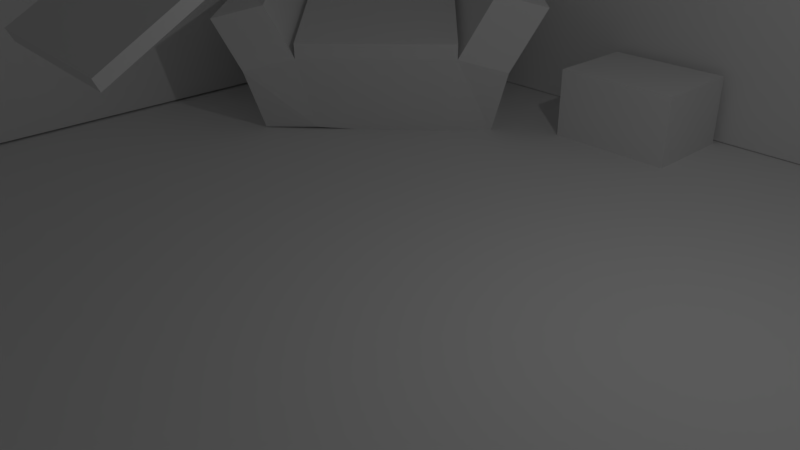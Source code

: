 # Source: cena.blend  (saved by Blender 2.78.0; exported with 4.5.12 LTS)
import bpy
from mathutils import Matrix  # noqa: F401  (used for matrix-valued properties, if any)

bpy.ops.wm.read_factory_settings(use_empty=True)
scene = bpy.context.scene
scene.name = 'Scene'

# ---- collections
col_collection_1 = bpy.data.collections.new('Collection 1'); scene.collection.children.link(col_collection_1)

# ---- world
world_world = bpy.data.worlds.new('World'); scene.world = world_world
world_world.color = (0.05088, 0.05088, 0.05088)
world_world.use_sun_shadow = False
world_world.sun_shadow_jitter_overblur = 0.0
world_world.cycles.sampling_method = 'MANUAL'

# ---- cameras
cam_camera = bpy.data.cameras.new('Camera')
cam_camera.clip_end = 100.0
cam_camera.lens = 35.0
cam_camera.sensor_width = 32.0
cam_camera.sensor_height = 18.0
cam_camera.ortho_scale = 7.314
cam_camera.dof.focus_distance = 0.0
cam_camera.dof.aperture_fstop = 128.0

# ---- lights
light_lamp = bpy.data.lights.new('Lamp', 'POINT')
light_lamp.transmission_factor = 0.0
light_lamp.cutoff_distance = 30.0
light_lamp.energy = 100.0
light_lamp.shadow_buffer_clip_start = 1.001
light_lamp.shadow_soft_size = 0.1
light_lamp.shadow_maximum_resolution = 0.006
light_lamp.use_absolute_resolution = True

# ---- meshes
me_cube = bpy.data.meshes.new('Cube')
me_cube.from_pydata([(-1.0, -1.0, -1.0), (-1.0, -1.0, 1.0), (-1.0, 1.0, -1.0), (-1.0, 1.0, 1.0), (1.0, -1.0, -1.0), (1.0, -1.0, 1.0), (1.0, 1.0, -1.0), (1.0, 1.0, 1.0)], [], [(0, 1, 3, 2), (2, 3, 7, 6), (6, 7, 5, 4), (4, 5, 1, 0), (2, 6, 4, 0), (7, 3, 1, 5)])
me_cube.use_remesh_preserve_volume = False
me_cube.use_remesh_preserve_attributes = False
me_cube.use_mirror_vertex_groups = False
me_cube.update()
me_cube_003 = bpy.data.meshes.new('Cube.003')
me_cube_003.from_pydata([(-1.0, -1.0, -1.0), (-1.0, -1.0, 1.0), (-1.0, 1.0, -1.0), (-1.0, 1.0, 1.0), (1.0, -1.0, -1.0), (1.0, -1.0, 1.0), (1.0, 1.0, -1.0), (1.0, 1.0, 1.0)], [], [(0, 1, 3, 2), (2, 3, 7, 6), (6, 7, 5, 4), (4, 5, 1, 0), (2, 6, 4, 0), (7, 3, 1, 5)])
me_cube_003.use_remesh_preserve_volume = False
me_cube_003.use_remesh_preserve_attributes = False
me_cube_003.use_mirror_vertex_groups = False
me_cube_003.update()
me_cube_002 = bpy.data.meshes.new('Cube.002')
me_cube_002.from_pydata([(-0.9692, -0.936, -1.031), (-1.35, -1.35, 1.533), (-0.9663, 0.958, -1.013), (-1.35, 1.35, 1.533), (1.025, -1.061, -0.9048), (1.35, -1.35, 1.0), (1.028, 1.099, -1.079), (1.35, 1.35, 1.0), (-1.35, 2.207, 0.6808), (-1.028, 1.839, -0.9675), (0.9667, 1.98, -1.034), (1.35, 2.207, 0.6808), (-1.025, -1.845, -1.067), (-1.35, -2.233, 0.671), (1.35, -2.233, 0.671), (0.9691, -1.97, -0.9405), (-1.286, 0.9585, -1.135), (-1.289, -0.9356, -1.154), (-1.67, -1.35, 1.41), (-1.67, 1.351, 1.41), (-1.67, 2.207, 0.5578), (-1.347, 1.84, -1.09), (-1.345, -1.844, -1.19), (-1.67, -2.232, 0.5481), (-2.279, -1.35, 6.67), (-2.279, 1.35, 6.67), (-2.599, -1.35, 6.547), (-2.599, 1.351, 6.547), (-1.35, 1.35, 1.533), (-1.67, 1.351, 1.41), (-2.279, 1.35, 6.67), (-2.599, 1.351, 6.547), (-1.438, 1.953, 3.087), (1.263, 1.953, 2.554), (-1.438, 2.81, 2.234), (1.263, 2.81, 2.234), (-1.758, 1.954, 2.964), (-1.758, 2.81, 2.111), (-1.743, -2.716, 1.815), (-1.423, -2.717, 1.938), (-1.423, -1.834, 2.801), (-1.743, -1.834, 2.678), (1.278, -1.834, 2.267), (1.278, -2.717, 1.938), (-1.398, -1.179, 1.481), (-1.696, -1.294, 1.362), (-1.779, -1.345, 2.809), (-1.48, -1.23, 2.928), (-1.387, 1.137, 1.325), (-1.697, 1.247, 1.282), (-1.297, 1.156, 3.11), (-1.607, 1.267, 3.067), (-1.438, 1.953, 3.087), (-1.758, 1.954, 2.964), (-1.35, 1.35, 1.533), (-1.67, 1.351, 1.41), (-1.297, 1.156, 3.11), (-1.607, 1.267, 3.067), (-1.387, 1.137, 1.325), (-1.697, 1.247, 1.282), (-1.314, -1.35, 1.926), (-1.314, 1.35, 1.926), (1.387, 1.35, 1.393), (1.387, -1.35, 1.393)], [], [(9, 2, 16, 21), (8, 9, 21, 20), (6, 7, 5, 4), (23, 13, 39, 38), (2, 6, 4, 0), (5, 7, 62, 63), (9, 8, 11, 10), (7, 6, 10, 11), (6, 2, 9, 10), (19, 49, 59, 55), (15, 14, 13, 12), (0, 4, 15, 12), (1, 18, 45, 44), (4, 5, 14, 15), (17, 18, 19, 16), (16, 19, 20, 21), (18, 17, 22, 23), (0, 12, 22, 17), (18, 1, 24, 26), (2, 0, 17, 16), (12, 13, 23, 22), (11, 8, 34, 35), (24, 25, 27, 26), (27, 25, 30, 31), (19, 18, 26, 27), (1, 3, 25, 24), (28, 29, 31, 30), (3, 19, 29, 28), (19, 27, 31, 29), (25, 3, 28, 30), (32, 33, 35, 34), (32, 34, 37, 36), (7, 11, 35, 33), (8, 20, 37, 34), (20, 19, 36, 37), (3, 7, 33, 32), (39, 40, 41, 38), (42, 40, 39, 43), (13, 14, 43, 39), (18, 23, 38, 41), (5, 1, 40, 42), (14, 5, 42, 43), (44, 45, 46, 47), (18, 41, 46, 45), (40, 1, 44, 47), (41, 40, 47, 46), (49, 48, 50, 51), (19, 3, 48, 49), (48, 3, 54, 58), (36, 19, 55, 53), (53, 55, 59, 57), (54, 52, 56, 58), (52, 53, 57, 56), (50, 48, 58, 56), (3, 32, 52, 54), (32, 36, 53, 52), (49, 51, 57, 59), (51, 50, 56, 57), (62, 61, 60, 63), (3, 1, 60, 61), (1, 5, 63, 60), (7, 3, 61, 62)])
me_cube_002.use_remesh_preserve_volume = False
me_cube_002.use_remesh_preserve_attributes = False
me_cube_002.use_mirror_vertex_groups = False
me_cube_002.update()
me_plane = bpy.data.meshes.new('Plane')
me_plane.from_pydata([(-1.0, -1.0, 0.0), (1.0, -1.0, 0.0), (-1.0, 1.0, 0.0), (1.0, 1.0, 0.0)], [], [(0, 1, 3, 2)])
me_plane.use_remesh_preserve_volume = False
me_plane.use_remesh_preserve_attributes = False
me_plane.use_mirror_vertex_groups = False
me_plane.update()
me_cube_005 = bpy.data.meshes.new('Cube.005')
me_cube_005.from_pydata([(-1.0, -1.0, -1.0), (-1.0, -1.0, 1.0), (-1.0, 1.0, -1.0), (-1.0, 1.0, 1.0), (1.0, -1.0, -1.0), (1.0, -1.0, 1.0), (1.0, 1.0, -1.0), (1.0, 1.0, 1.0)], [], [(0, 1, 3, 2), (2, 3, 7, 6), (6, 7, 5, 4), (4, 5, 1, 0), (2, 6, 4, 0), (7, 3, 1, 5)])
me_cube_005.use_remesh_preserve_volume = False
me_cube_005.use_remesh_preserve_attributes = False
me_cube_005.use_mirror_vertex_groups = False
me_cube_005.update()
me_cube_006 = bpy.data.meshes.new('Cube.006')
me_cube_006.from_pydata([(-1.0, -1.0, -1.0), (-1.0, -1.0, 1.0), (-1.0, 1.0, -1.0), (-1.0, 1.0, 1.0), (1.0, -1.0, -1.0), (1.0, -1.0, 1.0), (1.0, 1.0, -1.0), (1.0, 1.0, 1.0)], [], [(0, 1, 3, 2), (2, 3, 7, 6), (6, 7, 5, 4), (4, 5, 1, 0), (2, 6, 4, 0), (7, 3, 1, 5)])
me_cube_006.use_remesh_preserve_volume = False
me_cube_006.use_remesh_preserve_attributes = False
me_cube_006.use_mirror_vertex_groups = False
me_cube_006.update()
arm_armature = bpy.data.armatures.new('Armature')  # bones are not reproduced

# ---- objects
ob_cube_002 = bpy.data.objects.new('Cube.002', me_cube)
ob_cube_001 = bpy.data.objects.new('Cube.001', me_cube_003)
ob_poltrona = bpy.data.objects.new('poltrona', me_cube_002)
ob_plane = bpy.data.objects.new('Plane', me_plane)
ob_biped_proxy = bpy.data.objects.new('biped_proxy', arm_armature)
ob_cube = bpy.data.objects.new('Cube', me_cube_005)
ob_ankle_l = bpy.data.objects.new('ankle.L', None)
ob_ankle_r = bpy.data.objects.new('ankle.R', None)
ob_arm_l = bpy.data.objects.new('arm.L', None)
ob_arm_r = bpy.data.objects.new('arm.R', None)
ob_belly = bpy.data.objects.new('belly', None)
ob_chest = bpy.data.objects.new('chest', None)
ob_elbow_l = bpy.data.objects.new('elbow.L', None)
ob_elbow_r = bpy.data.objects.new('elbow.R', None)
ob_finger_index_base_l = bpy.data.objects.new('finger.index.base.L', None)
ob_finger_index_base_r = bpy.data.objects.new('finger.index.base.R', None)
ob_finger_index_mid_l = bpy.data.objects.new('finger.index.mid.L', None)
ob_finger_index_mid_r = bpy.data.objects.new('finger.index.mid.R', None)
ob_finger_index_tip_l = bpy.data.objects.new('finger.index.tip.L', None)
ob_finger_index_tip_r = bpy.data.objects.new('finger.index.tip.R', None)
ob_finger_s_base_l = bpy.data.objects.new('finger.s.base.L', None)
ob_finger_s_base_r = bpy.data.objects.new('finger.s.base.R', None)
ob_finger_s_mid_l = bpy.data.objects.new('finger.s.mid.L', None)
ob_finger_s_mid_r = bpy.data.objects.new('finger.s.mid.R', None)
ob_finger_s_tip_l = bpy.data.objects.new('finger.s.tip.L', None)
ob_finger_s_tip_r = bpy.data.objects.new('finger.s.tip.R', None)
ob_finger_thumb_base_l = bpy.data.objects.new('finger.thumb.base.L', None)
ob_finger_thumb_base_r = bpy.data.objects.new('finger.thumb.base.R', None)
ob_finger_thumb_mid_l = bpy.data.objects.new('finger.thumb.mid.L', None)
ob_finger_thumb_mid_r = bpy.data.objects.new('finger.thumb.mid.R', None)
ob_finger_thumb_tip_l = bpy.data.objects.new('finger.thumb.tip.L', None)
ob_finger_thumb_tip_r = bpy.data.objects.new('finger.thumb.tip.R', None)
ob_foot_ball_l = bpy.data.objects.new('foot.ball.L', None)
ob_foot_ball_r = bpy.data.objects.new('foot.ball.R', None)
ob_foot_heel_l = bpy.data.objects.new('foot.heel.L', None)
ob_foot_heel_r = bpy.data.objects.new('foot.heel.R', None)
ob_foot_toes_l = bpy.data.objects.new('foot.toes.L', None)
ob_foot_toes_r = bpy.data.objects.new('foot.toes.R', None)
ob_forearm_l = bpy.data.objects.new('forearm.L', None)
ob_forearm_r = bpy.data.objects.new('forearm.R', None)
ob_hand_l = bpy.data.objects.new('hand.L', None)
ob_hand_r = bpy.data.objects.new('hand.R', None)
ob_head = bpy.data.objects.new('head', None)
ob_knee_l = bpy.data.objects.new('knee.L', None)
ob_knee_r = bpy.data.objects.new('knee.R', None)
ob_neck = bpy.data.objects.new('neck', None)
ob_pelvis = bpy.data.objects.new('pelvis', None)
ob_shin_l = bpy.data.objects.new('shin.L', None)
ob_shin_r = bpy.data.objects.new('shin.R', None)
ob_thigh_l = bpy.data.objects.new('thigh.L', None)
ob_thigh_r = bpy.data.objects.new('thigh.R', None)
ob_lamp = bpy.data.objects.new('Lamp', light_lamp)
ob_camera = bpy.data.objects.new('Camera', cam_camera)
ob_shapes = bpy.data.objects.new('shapes', None)
ob_arrow_000 = bpy.data.objects.new('arrow.000', None)
ob_arrow_001 = bpy.data.objects.new('arrow.001', None)
ob_arrow_003 = bpy.data.objects.new('arrow.003', None)
ob_cube_001_1 = bpy.data.objects.new('Cube.001', None)
ob_cube_002_1 = bpy.data.objects.new('Cube.002', None)
ob_cube_003 = bpy.data.objects.new('Cube.003', None)
ob_cube_1 = bpy.data.objects.new('Cube', None)
ob_disk_000 = bpy.data.objects.new('disk.000', None)
ob_disk_001 = bpy.data.objects.new('disk.001', None)
ob_disk_002 = bpy.data.objects.new('disk.002', None)
ob_disk_003 = bpy.data.objects.new('disk.003', None)
ob_disk_004 = bpy.data.objects.new('disk.004', None)
ob_sfere_01 = bpy.data.objects.new('sfere.01', None)
ob_cube_003_1 = bpy.data.objects.new('Cube.003', me_cube_006)

# ---- transforms, parenting, visibility, modifiers, constraints
ob_cube_002.location = (-0.06881, 7.203, 5.013)
ob_cube_002.rotation_euler = (0.0, 0.0, 1.571)
ob_cube_002.scale = (0.26, 7.5, 5.0)
ob_cube_002.lineart.crease_threshold = 0.0
ob_cube_001.location = (0.0151, 6.015, 0.5533)
ob_cube_001.scale = (1.025, 0.79, 0.615)
ob_cube_001.hide_select = True
ob_cube_001.lineart.crease_threshold = 0.0
ob_poltrona.location = (-4.074, 3.886, 0.6571)
ob_poltrona.rotation_euler = (0.0, -0.0, -0.7809)
ob_poltrona.scale = (1.0, 1.0, 0.6856)
ob_poltrona.hide_select = True
ob_poltrona.lineart.crease_threshold = 0.0
ob_plane.location = (0.0, 0.0, 0.0)
ob_plane.scale = (7.5, 7.5, 1.0)
ob_plane.hide_select = True
ob_plane.lineart.crease_threshold = 0.0
ob_biped_proxy.location = (0.0, 0.0, 0.0)
ob_biped_proxy.show_in_front = True
ob_biped_proxy.lineart.crease_threshold = 0.0
ob_cube.location = (-2.506, 2.606, 3.472)
ob_cube.rotation_euler = (0.1066, -0.577, -0.8426)
ob_cube.scale = (-0.595, 0.6183, 0.07645)
ob_cube.lineart.crease_threshold = 0.0
_c = ob_cube.constraints.new('CHILD_OF'); _c.name = 'Child Of'
_c.target = ob_biped_proxy
_c.subtarget = 'hand.CTRL.R'
_c.set_inverse_pending = False
_c.inverse_matrix = ((-0.7882, 0.6154, 2.384e-07, -3.411), (-0.6126, -0.7845, 0.09629, -2.939), (0.05926, 0.0759, 0.9954, -6.048), (0.0, 0.0, 0.0, 1.0))
ob_ankle_l.location = (0.0, 0.0, 0.0)
ob_ankle_r.location = (0.0, 0.0, 0.0)
ob_arm_l.location = (0.0, 0.0, 0.0)
ob_arm_r.location = (0.0, 0.0, 0.0)
ob_belly.location = (0.0, 0.0, 0.0)
ob_chest.location = (0.0, 0.0, 0.0)
ob_elbow_l.location = (0.0, 0.0, 0.0)
ob_elbow_r.location = (0.0, 0.0, 0.0)
ob_finger_index_base_l.location = (0.0, 0.0, 0.0)
ob_finger_index_base_r.location = (0.0, 0.0, 0.0)
ob_finger_index_mid_l.location = (0.0, 0.0, 0.0)
ob_finger_index_mid_r.location = (0.0, 0.0, 0.0)
ob_finger_index_tip_l.location = (0.0, 0.0, 0.0)
ob_finger_index_tip_r.location = (0.0, 0.0, 0.0)
ob_finger_s_base_l.location = (0.0, 0.0, 0.0)
ob_finger_s_base_r.location = (0.0, 0.0, 0.0)
ob_finger_s_mid_l.location = (0.0, 0.0, 0.0)
ob_finger_s_mid_r.location = (0.0, 0.0, 0.0)
ob_finger_s_tip_l.location = (0.0, 0.0, 0.0)
ob_finger_s_tip_r.location = (0.0, 0.0, 0.0)
ob_finger_thumb_base_l.location = (0.0, 0.0, 0.0)
ob_finger_thumb_base_r.location = (0.0, 0.0, 0.0)
ob_finger_thumb_mid_l.location = (0.0, 0.0, 0.0)
ob_finger_thumb_mid_r.location = (0.0, 0.0, 0.0)
ob_finger_thumb_tip_l.location = (0.0, 0.0, 0.0)
ob_finger_thumb_tip_r.location = (0.0, 0.0, 0.0)
ob_foot_ball_l.location = (0.0, 0.0, 0.0)
ob_foot_ball_r.location = (0.0, 0.0, 0.0)
ob_foot_heel_l.location = (0.0, 0.0, 0.0)
ob_foot_heel_r.location = (0.0, 0.0, 0.0)
ob_foot_toes_l.location = (0.0, 0.0, 0.0)
ob_foot_toes_r.location = (0.0, 0.0, 0.0)
ob_forearm_l.location = (0.0, 0.0, 0.0)
ob_forearm_r.location = (0.0, 0.0, 0.0)
ob_hand_l.location = (0.0, 0.0, 0.0)
ob_hand_r.location = (0.0, 0.0, 0.0)
ob_head.location = (0.0, 0.0, 0.0)
ob_knee_l.location = (0.0, 0.0, 0.0)
ob_knee_r.location = (0.0, 0.0, 0.0)
ob_neck.location = (0.0, 0.0, 0.0)
ob_pelvis.location = (0.0, 0.0, 0.0)
ob_shin_l.location = (0.0, 0.0, 0.0)
ob_shin_r.location = (0.0, 0.0, 0.0)
ob_thigh_l.location = (0.0, 0.0, 0.0)
ob_thigh_r.location = (0.0, 0.0, 0.0)
ob_lamp.location = (4.076, 1.005, 5.904)
ob_lamp.rotation_euler = (0.6503, 0.05522, 1.866)
ob_lamp.lock_rotations_4d = False
ob_lamp.empty_display_type = 'ARROWS'
ob_lamp.color = (0.0, 0.0, 0.0, 0.0)
ob_lamp.lineart.crease_threshold = 0.0
ob_camera.location = (7.481, -6.508, 5.344)
ob_camera.rotation_euler = (1.109, 0.0, 0.8149)
ob_camera.lock_rotations_4d = False
ob_camera.empty_display_type = 'ARROWS'
ob_camera.color = (0.0, 0.0, 0.0, 0.0)
ob_camera.display_type = 'WIRE'
ob_camera.lineart.crease_threshold = 0.0
ob_shapes.location = (0.0, 0.0, 0.0)
ob_arrow_000.location = (0.0, 0.0, 0.0)
ob_arrow_001.location = (0.0, 0.0, 0.0)
ob_arrow_003.location = (0.0, 0.0, 0.0)
ob_cube_001_1.location = (0.0, 0.0, 0.0)
ob_cube_002_1.location = (0.0, 0.0, 0.0)
ob_cube_003.location = (0.0, 0.0, 0.0)
ob_cube_1.location = (0.0, 0.0, 0.0)
ob_disk_000.location = (0.0, 0.0, 0.0)
ob_disk_001.location = (0.0, 0.0, 0.0)
ob_disk_002.location = (0.0, 0.0, 0.0)
ob_disk_003.location = (0.0, 0.0, 0.0)
ob_disk_004.location = (0.0, 0.0, 0.0)
ob_sfere_01.location = (0.0, 0.0, 0.0)
ob_cube_003_1.location = (-7.375, 0.02738, 5.036)
ob_cube_003_1.scale = (0.26, 7.5, 5.0)
ob_cube_003_1.lineart.crease_threshold = 0.0

# ---- collection membership
col_collection_1.objects.link(ob_cube_002)
col_collection_1.objects.link(ob_cube_001)
col_collection_1.objects.link(ob_poltrona)
col_collection_1.objects.link(ob_plane)
col_collection_1.objects.link(ob_biped_proxy)
col_collection_1.objects.link(ob_cube)
col_collection_1.objects.link(ob_ankle_l)
col_collection_1.objects.link(ob_ankle_r)
col_collection_1.objects.link(ob_arm_l)
col_collection_1.objects.link(ob_arm_r)
col_collection_1.objects.link(ob_belly)
col_collection_1.objects.link(ob_chest)
col_collection_1.objects.link(ob_elbow_l)
col_collection_1.objects.link(ob_elbow_r)
col_collection_1.objects.link(ob_finger_index_base_l)
col_collection_1.objects.link(ob_finger_index_base_r)
col_collection_1.objects.link(ob_finger_index_mid_l)
col_collection_1.objects.link(ob_finger_index_mid_r)
col_collection_1.objects.link(ob_finger_index_tip_l)
col_collection_1.objects.link(ob_finger_index_tip_r)
col_collection_1.objects.link(ob_finger_s_base_l)
col_collection_1.objects.link(ob_finger_s_base_r)
col_collection_1.objects.link(ob_finger_s_mid_l)
col_collection_1.objects.link(ob_finger_s_mid_r)
col_collection_1.objects.link(ob_finger_s_tip_l)
col_collection_1.objects.link(ob_finger_s_tip_r)
col_collection_1.objects.link(ob_finger_thumb_base_l)
col_collection_1.objects.link(ob_finger_thumb_base_r)
col_collection_1.objects.link(ob_finger_thumb_mid_l)
col_collection_1.objects.link(ob_finger_thumb_mid_r)
col_collection_1.objects.link(ob_finger_thumb_tip_l)
col_collection_1.objects.link(ob_finger_thumb_tip_r)
col_collection_1.objects.link(ob_foot_ball_l)
col_collection_1.objects.link(ob_foot_ball_r)
col_collection_1.objects.link(ob_foot_heel_l)
col_collection_1.objects.link(ob_foot_heel_r)
col_collection_1.objects.link(ob_foot_toes_l)
col_collection_1.objects.link(ob_foot_toes_r)
col_collection_1.objects.link(ob_forearm_l)
col_collection_1.objects.link(ob_forearm_r)
col_collection_1.objects.link(ob_hand_l)
col_collection_1.objects.link(ob_hand_r)
col_collection_1.objects.link(ob_head)
col_collection_1.objects.link(ob_knee_l)
col_collection_1.objects.link(ob_knee_r)
col_collection_1.objects.link(ob_neck)
col_collection_1.objects.link(ob_pelvis)
col_collection_1.objects.link(ob_shin_l)
col_collection_1.objects.link(ob_shin_r)
col_collection_1.objects.link(ob_thigh_l)
col_collection_1.objects.link(ob_thigh_r)
col_collection_1.objects.link(ob_lamp)
col_collection_1.objects.link(ob_camera)
col_collection_1.objects.link(ob_shapes)
col_collection_1.objects.link(ob_arrow_000)
col_collection_1.objects.link(ob_arrow_001)
col_collection_1.objects.link(ob_arrow_003)
col_collection_1.objects.link(ob_cube_001_1)
col_collection_1.objects.link(ob_cube_002_1)
col_collection_1.objects.link(ob_cube_003)
col_collection_1.objects.link(ob_cube_1)
col_collection_1.objects.link(ob_disk_000)
col_collection_1.objects.link(ob_disk_001)
col_collection_1.objects.link(ob_disk_002)
col_collection_1.objects.link(ob_disk_003)
col_collection_1.objects.link(ob_disk_004)
col_collection_1.objects.link(ob_sfere_01)
col_collection_1.objects.link(ob_cube_003_1)

# ---- scene / render settings (as saved in the file)
scene.camera = ob_camera
scene.frame_start = 1; scene.frame_end = 160; scene.frame_set(1)
scene.render.engine = 'BLENDER_EEVEE_NEXT'
scene.render.resolution_percentage = 50
scene.render.dither_intensity = 0.0
scene.cycles.use_denoising = False
scene.cycles.samples = 128
scene.cycles.sampling_pattern = 'TABULATED_SOBOL'
scene.cycles.light_sampling_threshold = 0.0
scene.cycles.use_adaptive_sampling = False
scene.cycles.use_light_tree = False
scene.cycles.blur_glossy = 0.0
scene.cycles.sample_clamp_indirect = 0.0
scene.view_settings.view_transform = 'Standard'
bpy.context.view_layer.update()
